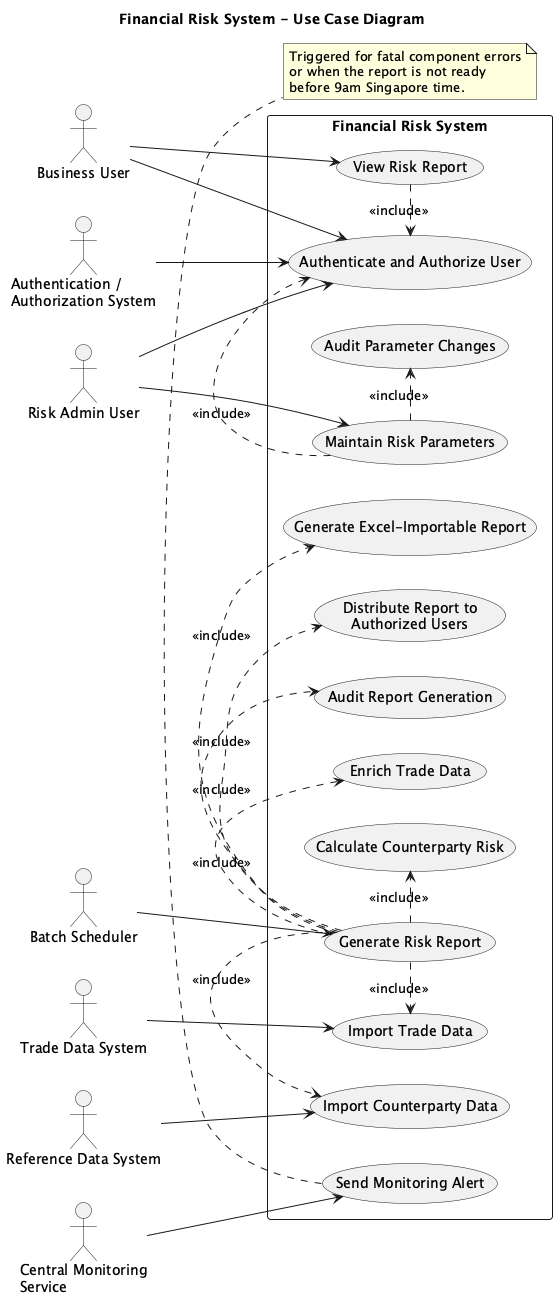

The diagram above was rendered by PlantUML. Its source (embedded in the PNG):
@startuml
title Financial Risk System - Use Case Diagram
left to right direction
skinparam packageStyle rectangle

actor "Business User" as BusinessUser
actor "Risk Admin User" as RiskAdmin
actor "Batch Scheduler" as Scheduler
actor "Trade Data System" as TDS
actor "Reference Data System" as RDS
actor "Authentication /\nAuthorization System" as Auth
actor "Central Monitoring\nService" as Monitor

rectangle "Financial Risk System" {
  usecase "Generate Risk Report" as UC_Generate
  usecase "Import Trade Data" as UC_TradeImport
  usecase "Import Counterparty Data" as UC_CounterpartyImport
  usecase "Enrich Trade Data" as UC_Enrich
  usecase "Calculate Counterparty Risk" as UC_Calculate
  usecase "Generate Excel-Importable Report" as UC_Report
  usecase "Distribute Report to\nAuthorized Users" as UC_Distribute
  usecase "View Risk Report" as UC_View
  usecase "Maintain Risk Parameters" as UC_Params
  usecase "Authenticate and Authorize User" as UC_Auth
  usecase "Audit Report Generation" as UC_AuditReport
  usecase "Audit Parameter Changes" as UC_AuditParams
  usecase "Send Monitoring Alert" as UC_Alert
}

Scheduler --> UC_Generate
BusinessUser --> UC_View
RiskAdmin --> UC_Params
BusinessUser --> UC_Auth
RiskAdmin --> UC_Auth

TDS --> UC_TradeImport
RDS --> UC_CounterpartyImport
Auth --> UC_Auth
Monitor --> UC_Alert

UC_Generate .> UC_TradeImport : <<include>>
UC_Generate .> UC_CounterpartyImport : <<include>>
UC_Generate .> UC_Enrich : <<include>>
UC_Generate .> UC_Calculate : <<include>>
UC_Generate .> UC_Report : <<include>>
UC_Generate .> UC_Distribute : <<include>>
UC_Generate .> UC_AuditReport : <<include>>

UC_Params .> UC_AuditParams : <<include>>
UC_View .> UC_Auth : <<include>>
UC_Params .> UC_Auth : <<include>>

note bottom of UC_Alert
Triggered for fatal component errors
or when the report is not ready
before 9am Singapore time.
end note

@enduml